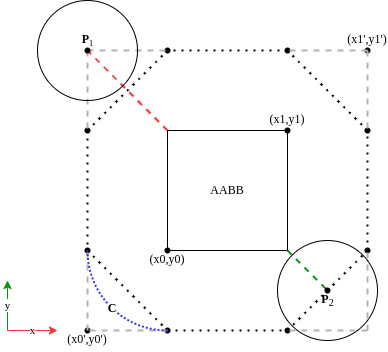

The diagram above was exported from draw.io. Its source (the exported page's mxGraphModel, read from the mxfile embedded in the PNG):
<mxGraphModel dx="677" dy="418" grid="1" gridSize="10" guides="1" tooltips="1" connect="1" arrows="1" fold="1" page="1" pageScale="1" pageWidth="850" pageHeight="1100" math="0" shadow="0">
  <root>
    <mxCell id="0" />
    <mxCell id="1" parent="0" />
    <mxCell id="uNA07l31WwRqRe0Ga6hQ-1" value="AABB" style="rounded=0;whiteSpace=wrap;html=1;fontFamily=Comptuer Modern;fontSource=http%3A%2F%2Fmirrors.ctan.org%2Ffonts%2Fcm-unicode%2Ffonts%2Fotf%2Fcmunbxo.otf;" parent="1" vertex="1">
      <mxGeometry x="360" y="360" width="120" height="120" as="geometry" />
    </mxCell>
    <mxCell id="uNA07l31WwRqRe0Ga6hQ-2" value="" style="shape=waypoint;sketch=0;fillStyle=solid;size=6;pointerEvents=1;points=[];fillColor=none;resizable=0;rotatable=0;perimeter=centerPerimeter;snapToPoint=1;fontFamily=Comptuer Modern;fontSource=http%3A%2F%2Fmirrors.ctan.org%2Ffonts%2Fcm-unicode%2Ffonts%2Fotf%2Fcmunbxo.otf;" parent="1" vertex="1">
      <mxGeometry x="340" y="260" width="40" height="40" as="geometry" />
    </mxCell>
    <mxCell id="uNA07l31WwRqRe0Ga6hQ-3" value="" style="shape=waypoint;sketch=0;fillStyle=solid;size=6;pointerEvents=1;points=[];fillColor=none;resizable=0;rotatable=0;perimeter=centerPerimeter;snapToPoint=1;fontFamily=Comptuer Modern;fontSource=http%3A%2F%2Fmirrors.ctan.org%2Ffonts%2Fcm-unicode%2Ffonts%2Fotf%2Fcmunbxo.otf;" parent="1" vertex="1">
      <mxGeometry x="460" y="260" width="40" height="40" as="geometry" />
    </mxCell>
    <mxCell id="uNA07l31WwRqRe0Ga6hQ-4" value="" style="shape=waypoint;sketch=0;fillStyle=solid;size=6;pointerEvents=1;points=[];fillColor=none;resizable=0;rotatable=0;perimeter=centerPerimeter;snapToPoint=1;fontFamily=Comptuer Modern;fontSource=http%3A%2F%2Fmirrors.ctan.org%2Ffonts%2Fcm-unicode%2Ffonts%2Fotf%2Fcmunbxo.otf;" parent="1" vertex="1">
      <mxGeometry x="540" y="340" width="40" height="40" as="geometry" />
    </mxCell>
    <mxCell id="uNA07l31WwRqRe0Ga6hQ-5" value="" style="shape=waypoint;sketch=0;fillStyle=solid;size=6;pointerEvents=1;points=[];fillColor=none;resizable=0;rotatable=0;perimeter=centerPerimeter;snapToPoint=1;fontFamily=Comptuer Modern;fontSource=http%3A%2F%2Fmirrors.ctan.org%2Ffonts%2Fcm-unicode%2Ffonts%2Fotf%2Fcmunbxo.otf;" parent="1" vertex="1">
      <mxGeometry x="540" y="460" width="40" height="40" as="geometry" />
    </mxCell>
    <mxCell id="uNA07l31WwRqRe0Ga6hQ-6" value="" style="shape=waypoint;sketch=0;fillStyle=solid;size=6;pointerEvents=1;points=[];fillColor=none;resizable=0;rotatable=0;perimeter=centerPerimeter;snapToPoint=1;fontFamily=Comptuer Modern;fontSource=http%3A%2F%2Fmirrors.ctan.org%2Ffonts%2Fcm-unicode%2Ffonts%2Fotf%2Fcmunbxo.otf;" parent="1" vertex="1">
      <mxGeometry x="460" y="540" width="40" height="40" as="geometry" />
    </mxCell>
    <mxCell id="uNA07l31WwRqRe0Ga6hQ-7" value="" style="shape=waypoint;sketch=0;fillStyle=solid;size=6;pointerEvents=1;points=[];fillColor=none;resizable=0;rotatable=0;perimeter=centerPerimeter;snapToPoint=1;fontFamily=Comptuer Modern;fontSource=http%3A%2F%2Fmirrors.ctan.org%2Ffonts%2Fcm-unicode%2Ffonts%2Fotf%2Fcmunbxo.otf;" parent="1" vertex="1">
      <mxGeometry x="260" y="340" width="40" height="40" as="geometry" />
    </mxCell>
    <mxCell id="uNA07l31WwRqRe0Ga6hQ-8" value="" style="shape=waypoint;sketch=0;fillStyle=solid;size=6;pointerEvents=1;points=[];fillColor=none;resizable=0;rotatable=0;perimeter=centerPerimeter;snapToPoint=1;fontFamily=Comptuer Modern;fontSource=http%3A%2F%2Fmirrors.ctan.org%2Ffonts%2Fcm-unicode%2Ffonts%2Fotf%2Fcmunbxo.otf;" parent="1" vertex="1">
      <mxGeometry x="260" y="460" width="40" height="40" as="geometry" />
    </mxCell>
    <mxCell id="uNA07l31WwRqRe0Ga6hQ-9" value="" style="shape=waypoint;sketch=0;fillStyle=solid;size=6;pointerEvents=1;points=[];fillColor=none;resizable=0;rotatable=0;perimeter=centerPerimeter;snapToPoint=1;fontFamily=Comptuer Modern;fontSource=http%3A%2F%2Fmirrors.ctan.org%2Ffonts%2Fcm-unicode%2Ffonts%2Fotf%2Fcmunbxo.otf;" parent="1" vertex="1">
      <mxGeometry x="340" y="540" width="40" height="40" as="geometry" />
    </mxCell>
    <mxCell id="uNA07l31WwRqRe0Ga6hQ-10" value="" style="endArrow=none;dashed=1;html=1;dashPattern=1 3;strokeWidth=2;rounded=0;fontFamily=Comptuer Modern;fontSource=http%3A%2F%2Fmirrors.ctan.org%2Ffonts%2Fcm-unicode%2Ffonts%2Fotf%2Fcmunbxo.otf;entryX=0.439;entryY=0.516;entryDx=0;entryDy=0;entryPerimeter=0;" parent="1" source="uNA07l31WwRqRe0Ga6hQ-7" target="uNA07l31WwRqRe0Ga6hQ-2" edge="1">
      <mxGeometry width="50" height="50" relative="1" as="geometry">
        <mxPoint x="410" y="420" as="sourcePoint" />
        <mxPoint x="460" y="370" as="targetPoint" />
      </mxGeometry>
    </mxCell>
    <mxCell id="uNA07l31WwRqRe0Ga6hQ-12" value="" style="endArrow=none;dashed=1;html=1;dashPattern=1 3;strokeWidth=2;rounded=0;fontFamily=Comptuer Modern;fontSource=http%3A%2F%2Fmirrors.ctan.org%2Ffonts%2Fcm-unicode%2Ffonts%2Fotf%2Fcmunbxo.otf;" parent="1" source="uNA07l31WwRqRe0Ga6hQ-3" target="uNA07l31WwRqRe0Ga6hQ-2" edge="1">
      <mxGeometry width="50" height="50" relative="1" as="geometry">
        <mxPoint x="290" y="370" as="sourcePoint" />
        <mxPoint x="370" y="290" as="targetPoint" />
      </mxGeometry>
    </mxCell>
    <mxCell id="uNA07l31WwRqRe0Ga6hQ-13" value="" style="endArrow=none;dashed=1;html=1;dashPattern=1 3;strokeWidth=2;rounded=0;fontFamily=Comptuer Modern;fontSource=http%3A%2F%2Fmirrors.ctan.org%2Ffonts%2Fcm-unicode%2Ffonts%2Fotf%2Fcmunbxo.otf;" parent="1" source="uNA07l31WwRqRe0Ga6hQ-4" target="uNA07l31WwRqRe0Ga6hQ-3" edge="1">
      <mxGeometry width="50" height="50" relative="1" as="geometry">
        <mxPoint x="300" y="380" as="sourcePoint" />
        <mxPoint x="380" y="300" as="targetPoint" />
      </mxGeometry>
    </mxCell>
    <mxCell id="uNA07l31WwRqRe0Ga6hQ-14" value="" style="endArrow=none;dashed=1;html=1;dashPattern=1 3;strokeWidth=2;rounded=0;fontFamily=Comptuer Modern;fontSource=http%3A%2F%2Fmirrors.ctan.org%2Ffonts%2Fcm-unicode%2Ffonts%2Fotf%2Fcmunbxo.otf;entryX=0.484;entryY=0.598;entryDx=0;entryDy=0;entryPerimeter=0;exitX=0.466;exitY=0.543;exitDx=0;exitDy=0;exitPerimeter=0;" parent="1" source="uNA07l31WwRqRe0Ga6hQ-5" target="uNA07l31WwRqRe0Ga6hQ-4" edge="1">
      <mxGeometry width="50" height="50" relative="1" as="geometry">
        <mxPoint x="310" y="390" as="sourcePoint" />
        <mxPoint x="390" y="310" as="targetPoint" />
      </mxGeometry>
    </mxCell>
    <mxCell id="uNA07l31WwRqRe0Ga6hQ-15" value="" style="endArrow=none;dashed=1;html=1;dashPattern=1 3;strokeWidth=2;rounded=0;fontFamily=Comptuer Modern;fontSource=http%3A%2F%2Fmirrors.ctan.org%2Ffonts%2Fcm-unicode%2Ffonts%2Fotf%2Fcmunbxo.otf;entryX=0.43;entryY=0.552;entryDx=0;entryDy=0;entryPerimeter=0;exitX=0.502;exitY=0.425;exitDx=0;exitDy=0;exitPerimeter=0;" parent="1" source="uNA07l31WwRqRe0Ga6hQ-6" target="uNA07l31WwRqRe0Ga6hQ-5" edge="1">
      <mxGeometry width="50" height="50" relative="1" as="geometry">
        <mxPoint x="320" y="400" as="sourcePoint" />
        <mxPoint x="400" y="320" as="targetPoint" />
      </mxGeometry>
    </mxCell>
    <mxCell id="uNA07l31WwRqRe0Ga6hQ-16" value="" style="endArrow=none;dashed=1;html=1;dashPattern=1 3;strokeWidth=2;rounded=0;fontFamily=Comptuer Modern;fontSource=http%3A%2F%2Fmirrors.ctan.org%2Ffonts%2Fcm-unicode%2Ffonts%2Fotf%2Fcmunbxo.otf;entryX=0.493;entryY=0.416;entryDx=0;entryDy=0;entryPerimeter=0;exitX=0.557;exitY=0.443;exitDx=0;exitDy=0;exitPerimeter=0;" parent="1" source="uNA07l31WwRqRe0Ga6hQ-9" target="uNA07l31WwRqRe0Ga6hQ-6" edge="1">
      <mxGeometry width="50" height="50" relative="1" as="geometry">
        <mxPoint x="330" y="410" as="sourcePoint" />
        <mxPoint x="410" y="330" as="targetPoint" />
      </mxGeometry>
    </mxCell>
    <mxCell id="uNA07l31WwRqRe0Ga6hQ-17" value="" style="endArrow=none;dashed=1;html=1;dashPattern=1 3;strokeWidth=2;rounded=0;fontFamily=Comptuer Modern;fontSource=http%3A%2F%2Fmirrors.ctan.org%2Ffonts%2Fcm-unicode%2Ffonts%2Fotf%2Fcmunbxo.otf;entryX=0.475;entryY=0.443;entryDx=0;entryDy=0;entryPerimeter=0;exitX=0.502;exitY=0.598;exitDx=0;exitDy=0;exitPerimeter=0;" parent="1" source="uNA07l31WwRqRe0Ga6hQ-8" target="uNA07l31WwRqRe0Ga6hQ-9" edge="1">
      <mxGeometry width="50" height="50" relative="1" as="geometry">
        <mxPoint x="340" y="420" as="sourcePoint" />
        <mxPoint x="420" y="340" as="targetPoint" />
      </mxGeometry>
    </mxCell>
    <mxCell id="uNA07l31WwRqRe0Ga6hQ-18" value="" style="endArrow=none;dashed=1;html=1;dashPattern=1 3;strokeWidth=2;rounded=0;fontFamily=Comptuer Modern;fontSource=http%3A%2F%2Fmirrors.ctan.org%2Ffonts%2Fcm-unicode%2Ffonts%2Fotf%2Fcmunbxo.otf;entryX=0.566;entryY=0.452;entryDx=0;entryDy=0;entryPerimeter=0;exitX=0.475;exitY=0.58;exitDx=0;exitDy=0;exitPerimeter=0;" parent="1" source="uNA07l31WwRqRe0Ga6hQ-7" target="uNA07l31WwRqRe0Ga6hQ-8" edge="1">
      <mxGeometry width="50" height="50" relative="1" as="geometry">
        <mxPoint x="350" y="430" as="sourcePoint" />
        <mxPoint x="430" y="350" as="targetPoint" />
      </mxGeometry>
    </mxCell>
    <mxCell id="jx-uV3TGk9vNXmSkRWwZ-1" value="&lt;font data-font-src=&quot;http://mirrors.ctan.org/fonts/cm-unicode/fonts/otf/cmunbxo.otf&quot; face=&quot;Comptuer Modern&quot;&gt;x&lt;/font&gt;" style="endArrow=classic;html=1;rounded=0;strokeColor=#FF3333;" edge="1" parent="1">
      <mxGeometry width="50" height="50" relative="1" as="geometry">
        <mxPoint x="200" y="560" as="sourcePoint" />
        <mxPoint x="250" y="560" as="targetPoint" />
      </mxGeometry>
    </mxCell>
    <mxCell id="jx-uV3TGk9vNXmSkRWwZ-2" value="&lt;font data-font-src=&quot;http://mirrors.ctan.org/fonts/cm-unicode/fonts/otf/cmunbxo.otf&quot; face=&quot;Comptuer Modern&quot;&gt;y&lt;/font&gt;" style="endArrow=classic;html=1;rounded=0;strokeColor=#009900;" edge="1" parent="1">
      <mxGeometry width="50" height="50" relative="1" as="geometry">
        <mxPoint x="200" y="560" as="sourcePoint" />
        <mxPoint x="200" y="510" as="targetPoint" />
      </mxGeometry>
    </mxCell>
    <mxCell id="jx-uV3TGk9vNXmSkRWwZ-3" value="(x0,y0)" style="shape=waypoint;sketch=0;fillStyle=solid;size=6;pointerEvents=1;points=[];fillColor=none;resizable=0;rotatable=0;perimeter=centerPerimeter;snapToPoint=1;fontFamily=Comptuer Modern;fontSource=http%3A%2F%2Fmirrors.ctan.org%2Ffonts%2Fcm-unicode%2Ffonts%2Fotf%2Fcmunbxo.otf;fontSize=12;strokeWidth=1;spacing=4;verticalAlign=bottom;" vertex="1" parent="1">
      <mxGeometry x="340" y="460" width="40" height="40" as="geometry" />
    </mxCell>
    <mxCell id="jx-uV3TGk9vNXmSkRWwZ-4" value="(x1,y1)" style="shape=waypoint;sketch=0;fillStyle=solid;size=6;pointerEvents=1;points=[];fillColor=none;resizable=0;rotatable=0;perimeter=centerPerimeter;snapToPoint=1;fontFamily=Comptuer Modern;fontSource=http%3A%2F%2Fmirrors.ctan.org%2Ffonts%2Fcm-unicode%2Ffonts%2Fotf%2Fcmunbxo.otf;fontSize=12;strokeWidth=1;spacing=-3;verticalAlign=top;" vertex="1" parent="1">
      <mxGeometry x="460" y="340" width="40" height="40" as="geometry" />
    </mxCell>
    <mxCell id="jx-uV3TGk9vNXmSkRWwZ-5" value="(x0',y0')" style="shape=waypoint;sketch=0;fillStyle=solid;size=6;pointerEvents=1;points=[];fillColor=none;resizable=0;rotatable=0;perimeter=centerPerimeter;snapToPoint=1;fontFamily=Comptuer Modern;fontSource=http%3A%2F%2Fmirrors.ctan.org%2Ffonts%2Fcm-unicode%2Ffonts%2Fotf%2Fcmunbxo.otf;fontSize=12;strokeWidth=1;spacing=4;verticalAlign=bottom;" vertex="1" parent="1">
      <mxGeometry x="260" y="540" width="40" height="40" as="geometry" />
    </mxCell>
    <mxCell id="jx-uV3TGk9vNXmSkRWwZ-7" value="(x1',y1')" style="shape=waypoint;sketch=0;fillStyle=solid;size=6;pointerEvents=1;points=[];fillColor=none;resizable=0;rotatable=0;perimeter=centerPerimeter;snapToPoint=1;fontFamily=Comptuer Modern;fontSource=http%3A%2F%2Fmirrors.ctan.org%2Ffonts%2Fcm-unicode%2Ffonts%2Fotf%2Fcmunbxo.otf;fontSize=12;strokeWidth=1;spacing=-3;verticalAlign=top;" vertex="1" parent="1">
      <mxGeometry x="540" y="260" width="40" height="40" as="geometry" />
    </mxCell>
    <mxCell id="jx-uV3TGk9vNXmSkRWwZ-12" value="" style="endArrow=none;dashed=1;html=1;rounded=0;entryX=0.518;entryY=0.621;entryDx=0;entryDy=0;entryPerimeter=0;exitX=0;exitY=0;exitDx=0;exitDy=0;strokeColor=#FF3333;strokeWidth=2;" edge="1" parent="1" source="uNA07l31WwRqRe0Ga6hQ-1" target="jx-uV3TGk9vNXmSkRWwZ-11">
      <mxGeometry width="50" height="50" relative="1" as="geometry">
        <mxPoint x="390" y="460" as="sourcePoint" />
        <mxPoint x="440" y="410" as="targetPoint" />
      </mxGeometry>
    </mxCell>
    <mxCell id="jx-uV3TGk9vNXmSkRWwZ-13" value="" style="ellipse;whiteSpace=wrap;html=1;aspect=fixed;fillColor=none;" vertex="1" parent="1">
      <mxGeometry x="470" y="470" width="100" height="100" as="geometry" />
    </mxCell>
    <mxCell id="jx-uV3TGk9vNXmSkRWwZ-14" value="" style="endArrow=none;dashed=1;html=1;rounded=0;strokeColor=#009900;strokeWidth=2;entryX=0.424;entryY=0.532;entryDx=0;entryDy=0;entryPerimeter=0;exitDx=0;exitDy=0;startArrow=none;" edge="1" parent="1">
      <mxGeometry width="50" height="50" relative="1" as="geometry">
        <mxPoint x="520" y="520" as="sourcePoint" />
        <mxPoint x="520" y="520" as="targetPoint" />
      </mxGeometry>
    </mxCell>
    <mxCell id="jx-uV3TGk9vNXmSkRWwZ-17" value="" style="endArrow=none;dashed=1;html=1;rounded=0;strokeColor=#009900;strokeWidth=2;entryDx=0;entryDy=0;entryPerimeter=0;exitX=1;exitY=1;exitDx=0;exitDy=0;" edge="1" parent="1" source="uNA07l31WwRqRe0Ga6hQ-1">
      <mxGeometry width="50" height="50" relative="1" as="geometry">
        <mxPoint x="480" y="480" as="sourcePoint" />
        <mxPoint x="520" y="520" as="targetPoint" />
      </mxGeometry>
    </mxCell>
    <mxCell id="jx-uV3TGk9vNXmSkRWwZ-18" value="" style="shape=waypoint;sketch=0;fillStyle=solid;size=6;pointerEvents=1;points=[];fillColor=none;resizable=0;rotatable=0;perimeter=centerPerimeter;snapToPoint=1;fontFamily=Comptuer Modern;fontSource=http%3A%2F%2Fmirrors.ctan.org%2Ffonts%2Fcm-unicode%2Ffonts%2Fotf%2Fcmunbxo.otf;fontSize=10;strokeWidth=1;spacing=6;verticalAlign=bottom;fontStyle=1;spacingBottom=-1;" vertex="1" parent="1">
      <mxGeometry x="500" y="500" width="40" height="40" as="geometry" />
    </mxCell>
    <mxCell id="jx-uV3TGk9vNXmSkRWwZ-19" value="&lt;font data-font-src=&quot;http://mirrors.ctan.org/fonts/cm-unicode/fonts/otf/cmunbxo.otf&quot; face=&quot;Comptuer Modern&quot;&gt;&lt;b&gt;P&lt;/b&gt;&lt;sub&gt;2&lt;/sub&gt;&lt;/font&gt;" style="text;html=1;align=center;verticalAlign=middle;resizable=0;points=[];autosize=1;strokeColor=none;fillColor=none;" vertex="1" parent="1">
      <mxGeometry x="505" y="520" width="30" height="20" as="geometry" />
    </mxCell>
    <mxCell id="jx-uV3TGk9vNXmSkRWwZ-21" value="" style="endArrow=none;dashed=1;html=1;rounded=0;fontFamily=Comptuer Modern;fontSource=http%3A%2F%2Fmirrors.ctan.org%2Ffonts%2Fcm-unicode%2Ffonts%2Fotf%2Fcmunbxo.otf;fontSize=12;strokeColor=#B3B3B3;strokeWidth=2;exitX=0.475;exitY=0.421;exitDx=0;exitDy=0;exitPerimeter=0;" edge="1" parent="1" source="jx-uV3TGk9vNXmSkRWwZ-5">
      <mxGeometry width="50" height="50" relative="1" as="geometry">
        <mxPoint x="460" y="420" as="sourcePoint" />
        <mxPoint x="280" y="480" as="targetPoint" />
      </mxGeometry>
    </mxCell>
    <mxCell id="jx-uV3TGk9vNXmSkRWwZ-23" value="" style="endArrow=none;dashed=1;html=1;rounded=0;fontFamily=Comptuer Modern;fontSource=http%3A%2F%2Fmirrors.ctan.org%2Ffonts%2Fcm-unicode%2Ffonts%2Fotf%2Fcmunbxo.otf;fontSize=12;strokeColor=#B3B3B3;strokeWidth=2;" edge="1" parent="1" target="jx-uV3TGk9vNXmSkRWwZ-5">
      <mxGeometry width="50" height="50" relative="1" as="geometry">
        <mxPoint x="360" y="560" as="sourcePoint" />
        <mxPoint x="290" y="490" as="targetPoint" />
      </mxGeometry>
    </mxCell>
    <mxCell id="jx-uV3TGk9vNXmSkRWwZ-25" value="" style="endArrow=none;dashed=1;html=1;rounded=0;fontFamily=Comptuer Modern;fontSource=http%3A%2F%2Fmirrors.ctan.org%2Ffonts%2Fcm-unicode%2Ffonts%2Fotf%2Fcmunbxo.otf;fontSize=12;strokeColor=#B3B3B3;strokeWidth=2;" edge="1" parent="1" target="uNA07l31WwRqRe0Ga6hQ-6">
      <mxGeometry width="50" height="50" relative="1" as="geometry">
        <mxPoint x="560" y="560" as="sourcePoint" />
        <mxPoint x="300" y="500" as="targetPoint" />
      </mxGeometry>
    </mxCell>
    <mxCell id="jx-uV3TGk9vNXmSkRWwZ-26" value="" style="endArrow=none;dashed=1;html=1;rounded=0;fontFamily=Comptuer Modern;fontSource=http%3A%2F%2Fmirrors.ctan.org%2Ffonts%2Fcm-unicode%2Ffonts%2Fotf%2Fcmunbxo.otf;fontSize=12;strokeColor=#B3B3B3;strokeWidth=2;entryX=0.604;entryY=0.564;entryDx=0;entryDy=0;entryPerimeter=0;" edge="1" parent="1" target="uNA07l31WwRqRe0Ga6hQ-5">
      <mxGeometry width="50" height="50" relative="1" as="geometry">
        <mxPoint x="560" y="560" as="sourcePoint" />
        <mxPoint x="310" y="510" as="targetPoint" />
      </mxGeometry>
    </mxCell>
    <mxCell id="jx-uV3TGk9vNXmSkRWwZ-27" value="" style="endArrow=none;dashed=1;html=1;rounded=0;fontFamily=Comptuer Modern;fontSource=http%3A%2F%2Fmirrors.ctan.org%2Ffonts%2Fcm-unicode%2Ffonts%2Fotf%2Fcmunbxo.otf;fontSize=12;strokeColor=#B3B3B3;strokeWidth=2;exitX=0.505;exitY=0.435;exitDx=0;exitDy=0;exitPerimeter=0;" edge="1" parent="1" source="jx-uV3TGk9vNXmSkRWwZ-7">
      <mxGeometry width="50" height="50" relative="1" as="geometry">
        <mxPoint x="320" y="600" as="sourcePoint" />
        <mxPoint x="560" y="360" as="targetPoint" />
      </mxGeometry>
    </mxCell>
    <mxCell id="jx-uV3TGk9vNXmSkRWwZ-28" value="" style="endArrow=none;dashed=1;html=1;rounded=0;fontFamily=Comptuer Modern;fontSource=http%3A%2F%2Fmirrors.ctan.org%2Ffonts%2Fcm-unicode%2Ffonts%2Fotf%2Fcmunbxo.otf;fontSize=12;strokeColor=#B3B3B3;strokeWidth=2;" edge="1" parent="1">
      <mxGeometry width="50" height="50" relative="1" as="geometry">
        <mxPoint x="560" y="280" as="sourcePoint" />
        <mxPoint x="480" y="280" as="targetPoint" />
      </mxGeometry>
    </mxCell>
    <mxCell id="jx-uV3TGk9vNXmSkRWwZ-29" value="" style="endArrow=none;dashed=1;html=1;rounded=0;fontFamily=Comptuer Modern;fontSource=http%3A%2F%2Fmirrors.ctan.org%2Ffonts%2Fcm-unicode%2Ffonts%2Fotf%2Fcmunbxo.otf;fontSize=12;strokeColor=#B3B3B3;strokeWidth=2;exitX=0.495;exitY=0.585;exitDx=0;exitDy=0;exitPerimeter=0;entryX=0.455;entryY=0.435;entryDx=0;entryDy=0;entryPerimeter=0;" edge="1" parent="1" source="jx-uV3TGk9vNXmSkRWwZ-11" target="uNA07l31WwRqRe0Ga6hQ-7">
      <mxGeometry width="50" height="50" relative="1" as="geometry">
        <mxPoint x="340" y="620" as="sourcePoint" />
        <mxPoint x="340" y="540" as="targetPoint" />
      </mxGeometry>
    </mxCell>
    <mxCell id="jx-uV3TGk9vNXmSkRWwZ-30" value="" style="endArrow=none;dashed=1;html=1;rounded=0;fontFamily=Comptuer Modern;fontSource=http%3A%2F%2Fmirrors.ctan.org%2Ffonts%2Fcm-unicode%2Ffonts%2Fotf%2Fcmunbxo.otf;fontSize=12;strokeColor=#B3B3B3;strokeWidth=2;" edge="1" parent="1">
      <mxGeometry width="50" height="50" relative="1" as="geometry">
        <mxPoint x="280" y="280" as="sourcePoint" />
        <mxPoint x="360" y="280" as="targetPoint" />
      </mxGeometry>
    </mxCell>
    <mxCell id="jx-uV3TGk9vNXmSkRWwZ-31" value="" style="group" vertex="1" connectable="0" parent="1">
      <mxGeometry x="260" y="260" width="40" height="40" as="geometry" />
    </mxCell>
    <mxCell id="jx-uV3TGk9vNXmSkRWwZ-11" value="" style="shape=waypoint;sketch=0;fillStyle=solid;size=6;pointerEvents=1;points=[];fillColor=none;resizable=0;rotatable=0;perimeter=centerPerimeter;snapToPoint=1;fontFamily=Comptuer Modern;fontSource=http%3A%2F%2Fmirrors.ctan.org%2Ffonts%2Fcm-unicode%2Ffonts%2Fotf%2Fcmunbxo.otf;fontSize=10;strokeWidth=1;spacing=-1;verticalAlign=top;fontStyle=1" vertex="1" parent="jx-uV3TGk9vNXmSkRWwZ-31">
      <mxGeometry width="40" height="40" as="geometry" />
    </mxCell>
    <mxCell id="jx-uV3TGk9vNXmSkRWwZ-20" value="&lt;font data-font-src=&quot;http://mirrors.ctan.org/fonts/cm-unicode/fonts/otf/cmunbxo.otf&quot; face=&quot;Comptuer Modern&quot;&gt;&lt;b&gt;P&lt;/b&gt;&lt;span style=&quot;font-size: 10px;&quot;&gt;&lt;sub style=&quot;&quot;&gt;1&lt;/sub&gt;&lt;/span&gt;&lt;/font&gt;" style="text;html=1;align=center;verticalAlign=middle;resizable=0;points=[];autosize=1;strokeColor=none;fillColor=none;" vertex="1" parent="jx-uV3TGk9vNXmSkRWwZ-31">
      <mxGeometry x="5" width="30" height="20" as="geometry" />
    </mxCell>
    <mxCell id="jx-uV3TGk9vNXmSkRWwZ-8" value="" style="ellipse;whiteSpace=wrap;html=1;aspect=fixed;fillColor=none;" vertex="1" parent="1">
      <mxGeometry x="230" y="230" width="100" height="100" as="geometry" />
    </mxCell>
    <mxCell id="jx-uV3TGk9vNXmSkRWwZ-32" value="" style="verticalLabelPosition=bottom;verticalAlign=top;html=1;shape=mxgraph.basic.arc;startAngle=0.5;endAngle=0.75;fontFamily=Comptuer Modern;fontSource=http%3A%2F%2Fmirrors.ctan.org%2Ffonts%2Fcm-unicode%2Ffonts%2Fotf%2Fcmunbxo.otf;fontSize=12;fillColor=none;strokeColor=#3333FF;strokeWidth=2;dashed=1;dashPattern=1 1;sketch=0;" vertex="1" parent="1">
      <mxGeometry x="280" y="400" width="160" height="160" as="geometry" />
    </mxCell>
    <mxCell id="jx-uV3TGk9vNXmSkRWwZ-33" value="&lt;b&gt;C&lt;/b&gt;" style="text;html=1;strokeColor=none;fillColor=none;align=center;verticalAlign=middle;whiteSpace=wrap;rounded=0;dashed=1;dashPattern=1 1;sketch=0;fontFamily=Comptuer Modern;fontSource=http%3A%2F%2Fmirrors.ctan.org%2Ffonts%2Fcm-unicode%2Ffonts%2Fotf%2Fcmunbxo.otf;fontSize=12;labelBorderColor=none;labelBackgroundColor=default;" vertex="1" parent="1">
      <mxGeometry x="275" y="523" width="60" height="30" as="geometry" />
    </mxCell>
  </root>
</mxGraphModel>